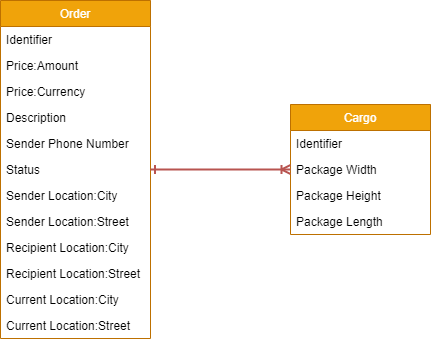

The diagram above was exported from draw.io. Its source (the exported page's mxGraphModel, read from the mxfile embedded in the PNG):
<mxGraphModel dx="1038" dy="523" grid="1" gridSize="10" guides="1" tooltips="1" connect="1" arrows="1" fold="1" page="1" pageScale="1" pageWidth="3300" pageHeight="4681" math="0" shadow="0">
  <root>
    <mxCell id="0" />
    <mxCell id="1" parent="0" />
    <mxCell id="YlqRi2lunHi_SqM0OOsR-1" value="Order" style="swimlane;fontStyle=0;childLayout=stackLayout;horizontal=1;startSize=26;horizontalStack=0;resizeParent=1;resizeParentMax=0;resizeLast=0;collapsible=1;marginBottom=0;strokeColor=#BD7000;fillColor=#f0a30a;fontColor=#ffffff;" vertex="1" parent="1">
      <mxGeometry x="250" y="140" width="150" height="338" as="geometry" />
    </mxCell>
    <mxCell id="YlqRi2lunHi_SqM0OOsR-2" value="Identifier" style="text;strokeColor=none;fillColor=none;align=left;verticalAlign=top;spacingLeft=4;spacingRight=4;overflow=hidden;rotatable=0;points=[[0,0.5],[1,0.5]];portConstraint=eastwest;" vertex="1" parent="YlqRi2lunHi_SqM0OOsR-1">
      <mxGeometry y="26" width="150" height="26" as="geometry" />
    </mxCell>
    <mxCell id="YlqRi2lunHi_SqM0OOsR-3" value="Price:Amount&#10;" style="text;strokeColor=none;fillColor=none;align=left;verticalAlign=top;spacingLeft=4;spacingRight=4;overflow=hidden;rotatable=0;points=[[0,0.5],[1,0.5]];portConstraint=eastwest;" vertex="1" parent="YlqRi2lunHi_SqM0OOsR-1">
      <mxGeometry y="52" width="150" height="26" as="geometry" />
    </mxCell>
    <mxCell id="YlqRi2lunHi_SqM0OOsR-4" value="Price:Currency" style="text;strokeColor=none;fillColor=none;align=left;verticalAlign=top;spacingLeft=4;spacingRight=4;overflow=hidden;rotatable=0;points=[[0,0.5],[1,0.5]];portConstraint=eastwest;" vertex="1" parent="YlqRi2lunHi_SqM0OOsR-1">
      <mxGeometry y="78" width="150" height="26" as="geometry" />
    </mxCell>
    <mxCell id="YlqRi2lunHi_SqM0OOsR-5" value="Description" style="text;strokeColor=none;fillColor=none;align=left;verticalAlign=top;spacingLeft=4;spacingRight=4;overflow=hidden;rotatable=0;points=[[0,0.5],[1,0.5]];portConstraint=eastwest;" vertex="1" parent="YlqRi2lunHi_SqM0OOsR-1">
      <mxGeometry y="104" width="150" height="26" as="geometry" />
    </mxCell>
    <mxCell id="YlqRi2lunHi_SqM0OOsR-6" value="Sender Phone Number" style="text;strokeColor=none;fillColor=none;align=left;verticalAlign=top;spacingLeft=4;spacingRight=4;overflow=hidden;rotatable=0;points=[[0,0.5],[1,0.5]];portConstraint=eastwest;" vertex="1" parent="YlqRi2lunHi_SqM0OOsR-1">
      <mxGeometry y="130" width="150" height="26" as="geometry" />
    </mxCell>
    <mxCell id="YlqRi2lunHi_SqM0OOsR-7" value="Status" style="text;strokeColor=none;fillColor=none;align=left;verticalAlign=top;spacingLeft=4;spacingRight=4;overflow=hidden;rotatable=0;points=[[0,0.5],[1,0.5]];portConstraint=eastwest;" vertex="1" parent="YlqRi2lunHi_SqM0OOsR-1">
      <mxGeometry y="156" width="150" height="26" as="geometry" />
    </mxCell>
    <mxCell id="YlqRi2lunHi_SqM0OOsR-8" value="Sender Location:City" style="text;strokeColor=none;fillColor=none;align=left;verticalAlign=top;spacingLeft=4;spacingRight=4;overflow=hidden;rotatable=0;points=[[0,0.5],[1,0.5]];portConstraint=eastwest;" vertex="1" parent="YlqRi2lunHi_SqM0OOsR-1">
      <mxGeometry y="182" width="150" height="26" as="geometry" />
    </mxCell>
    <mxCell id="YlqRi2lunHi_SqM0OOsR-9" value="Sender Location:Street" style="text;strokeColor=none;fillColor=none;align=left;verticalAlign=top;spacingLeft=4;spacingRight=4;overflow=hidden;rotatable=0;points=[[0,0.5],[1,0.5]];portConstraint=eastwest;" vertex="1" parent="YlqRi2lunHi_SqM0OOsR-1">
      <mxGeometry y="208" width="150" height="26" as="geometry" />
    </mxCell>
    <mxCell id="YlqRi2lunHi_SqM0OOsR-10" value="Recipient Location:City" style="text;strokeColor=none;fillColor=none;align=left;verticalAlign=top;spacingLeft=4;spacingRight=4;overflow=hidden;rotatable=0;points=[[0,0.5],[1,0.5]];portConstraint=eastwest;" vertex="1" parent="YlqRi2lunHi_SqM0OOsR-1">
      <mxGeometry y="234" width="150" height="26" as="geometry" />
    </mxCell>
    <mxCell id="YlqRi2lunHi_SqM0OOsR-11" value="Recipient Location:Street" style="text;strokeColor=none;fillColor=none;align=left;verticalAlign=top;spacingLeft=4;spacingRight=4;overflow=hidden;rotatable=0;points=[[0,0.5],[1,0.5]];portConstraint=eastwest;" vertex="1" parent="YlqRi2lunHi_SqM0OOsR-1">
      <mxGeometry y="260" width="150" height="26" as="geometry" />
    </mxCell>
    <mxCell id="YlqRi2lunHi_SqM0OOsR-12" value="Current Location:City" style="text;strokeColor=none;fillColor=none;align=left;verticalAlign=top;spacingLeft=4;spacingRight=4;overflow=hidden;rotatable=0;points=[[0,0.5],[1,0.5]];portConstraint=eastwest;" vertex="1" parent="YlqRi2lunHi_SqM0OOsR-1">
      <mxGeometry y="286" width="150" height="26" as="geometry" />
    </mxCell>
    <mxCell id="YlqRi2lunHi_SqM0OOsR-13" value="Current Location:Street" style="text;strokeColor=none;fillColor=none;align=left;verticalAlign=top;spacingLeft=4;spacingRight=4;overflow=hidden;rotatable=0;points=[[0,0.5],[1,0.5]];portConstraint=eastwest;" vertex="1" parent="YlqRi2lunHi_SqM0OOsR-1">
      <mxGeometry y="312" width="150" height="26" as="geometry" />
    </mxCell>
    <mxCell id="YlqRi2lunHi_SqM0OOsR-14" value="Cargo" style="swimlane;fontStyle=0;childLayout=stackLayout;horizontal=1;startSize=26;fillColor=#f0a30a;horizontalStack=0;resizeParent=1;resizeParentMax=0;resizeLast=0;collapsible=1;marginBottom=0;strokeColor=#BD7000;fontColor=#ffffff;" vertex="1" parent="1">
      <mxGeometry x="540" y="244" width="140" height="130" as="geometry" />
    </mxCell>
    <mxCell id="YlqRi2lunHi_SqM0OOsR-15" value="Identifier" style="text;strokeColor=none;fillColor=none;align=left;verticalAlign=top;spacingLeft=4;spacingRight=4;overflow=hidden;rotatable=0;points=[[0,0.5],[1,0.5]];portConstraint=eastwest;" vertex="1" parent="YlqRi2lunHi_SqM0OOsR-14">
      <mxGeometry y="26" width="140" height="26" as="geometry" />
    </mxCell>
    <mxCell id="YlqRi2lunHi_SqM0OOsR-16" value="Package Width" style="text;strokeColor=none;fillColor=none;align=left;verticalAlign=top;spacingLeft=4;spacingRight=4;overflow=hidden;rotatable=0;points=[[0,0.5],[1,0.5]];portConstraint=eastwest;" vertex="1" parent="YlqRi2lunHi_SqM0OOsR-14">
      <mxGeometry y="52" width="140" height="26" as="geometry" />
    </mxCell>
    <mxCell id="YlqRi2lunHi_SqM0OOsR-17" value="Package Height" style="text;strokeColor=none;fillColor=none;align=left;verticalAlign=top;spacingLeft=4;spacingRight=4;overflow=hidden;rotatable=0;points=[[0,0.5],[1,0.5]];portConstraint=eastwest;" vertex="1" parent="YlqRi2lunHi_SqM0OOsR-14">
      <mxGeometry y="78" width="140" height="26" as="geometry" />
    </mxCell>
    <mxCell id="YlqRi2lunHi_SqM0OOsR-18" value="Package Length" style="text;strokeColor=none;fillColor=none;align=left;verticalAlign=top;spacingLeft=4;spacingRight=4;overflow=hidden;rotatable=0;points=[[0,0.5],[1,0.5]];portConstraint=eastwest;" vertex="1" parent="YlqRi2lunHi_SqM0OOsR-14">
      <mxGeometry y="104" width="140" height="26" as="geometry" />
    </mxCell>
    <mxCell id="YlqRi2lunHi_SqM0OOsR-19" value="" style="edgeStyle=entityRelationEdgeStyle;fontSize=12;html=1;endArrow=ERoneToMany;exitX=1;exitY=0.5;exitDx=0;exitDy=0;entryX=0;entryY=0.5;entryDx=0;entryDy=0;startArrow=ERone;startFill=0;fillColor=#f8cecc;strokeColor=#b85450;strokeWidth=2;" edge="1" parent="1" source="YlqRi2lunHi_SqM0OOsR-7" target="YlqRi2lunHi_SqM0OOsR-16">
      <mxGeometry width="100" height="100" relative="1" as="geometry">
        <mxPoint x="480" y="350" as="sourcePoint" />
        <mxPoint x="580" y="250" as="targetPoint" />
      </mxGeometry>
    </mxCell>
  </root>
</mxGraphModel>